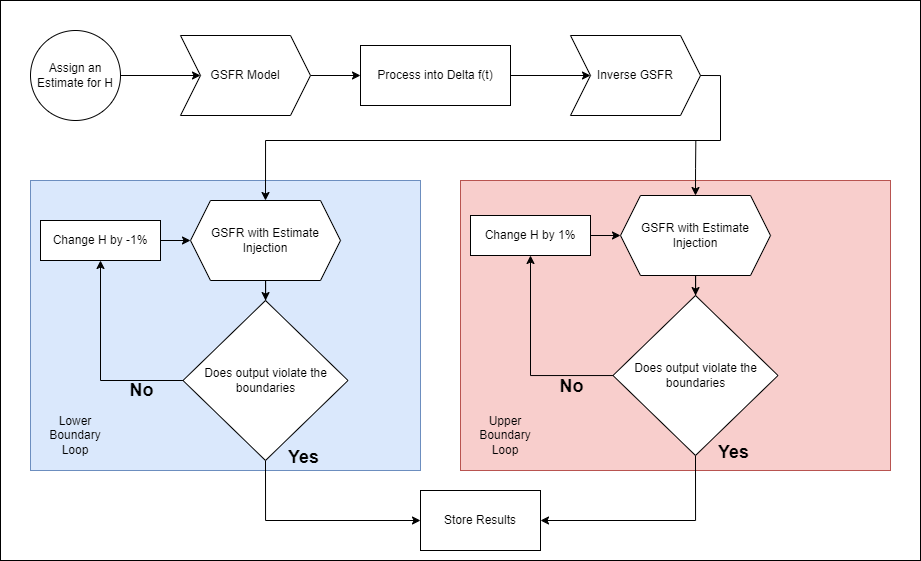

The diagram above was exported from draw.io. Its source (the exported page's mxGraphModel, read from the mxfile embedded in the PNG):
<mxGraphModel dx="1820" dy="662" grid="1" gridSize="10" guides="1" tooltips="1" connect="1" arrows="1" fold="1" page="1" pageScale="1" pageWidth="850" pageHeight="1100" math="0" shadow="0">
  <root>
    <mxCell id="0" />
    <mxCell id="1" parent="0" />
    <mxCell id="KUUcfoEuZl9PVaOVCEnu-122" value="" style="rounded=0;whiteSpace=wrap;html=1;" vertex="1" parent="1">
      <mxGeometry x="-770" y="40" width="920" height="560" as="geometry" />
    </mxCell>
    <mxCell id="KUUcfoEuZl9PVaOVCEnu-132" style="edgeStyle=orthogonalEdgeStyle;rounded=0;orthogonalLoop=1;jettySize=auto;html=1;exitX=1;exitY=0.5;exitDx=0;exitDy=0;entryX=0;entryY=0.5;entryDx=0;entryDy=0;" edge="1" parent="1" source="KUUcfoEuZl9PVaOVCEnu-123" target="KUUcfoEuZl9PVaOVCEnu-124">
      <mxGeometry relative="1" as="geometry" />
    </mxCell>
    <mxCell id="KUUcfoEuZl9PVaOVCEnu-123" value="Assign an Estimate for H" style="ellipse;whiteSpace=wrap;html=1;aspect=fixed;" vertex="1" parent="1">
      <mxGeometry x="-740" y="70" width="90" height="90" as="geometry" />
    </mxCell>
    <mxCell id="KUUcfoEuZl9PVaOVCEnu-133" style="edgeStyle=orthogonalEdgeStyle;rounded=0;orthogonalLoop=1;jettySize=auto;html=1;exitX=1;exitY=0.5;exitDx=0;exitDy=0;entryX=0;entryY=0.5;entryDx=0;entryDy=0;" edge="1" parent="1" source="KUUcfoEuZl9PVaOVCEnu-124" target="KUUcfoEuZl9PVaOVCEnu-125">
      <mxGeometry relative="1" as="geometry" />
    </mxCell>
    <mxCell id="KUUcfoEuZl9PVaOVCEnu-124" value="GSFR Model" style="shape=step;perimeter=stepPerimeter;whiteSpace=wrap;html=1;fixedSize=1;" vertex="1" parent="1">
      <mxGeometry x="-590" y="75" width="130" height="80" as="geometry" />
    </mxCell>
    <mxCell id="KUUcfoEuZl9PVaOVCEnu-134" value="" style="edgeStyle=orthogonalEdgeStyle;rounded=0;orthogonalLoop=1;jettySize=auto;html=1;" edge="1" parent="1" source="KUUcfoEuZl9PVaOVCEnu-125" target="KUUcfoEuZl9PVaOVCEnu-126">
      <mxGeometry relative="1" as="geometry" />
    </mxCell>
    <mxCell id="KUUcfoEuZl9PVaOVCEnu-125" value="Process into Delta f(t)" style="rounded=0;whiteSpace=wrap;html=1;" vertex="1" parent="1">
      <mxGeometry x="-410" y="85" width="150" height="60" as="geometry" />
    </mxCell>
    <mxCell id="KUUcfoEuZl9PVaOVCEnu-126" value="Inverse GSFR" style="shape=step;perimeter=stepPerimeter;whiteSpace=wrap;html=1;fixedSize=1;" vertex="1" parent="1">
      <mxGeometry x="-200" y="75" width="130" height="80" as="geometry" />
    </mxCell>
    <mxCell id="KUUcfoEuZl9PVaOVCEnu-129" value="" style="rounded=0;whiteSpace=wrap;html=1;fillColor=#dae8fc;strokeColor=#6c8ebf;" vertex="1" parent="1">
      <mxGeometry x="-740" y="220" width="390" height="290" as="geometry" />
    </mxCell>
    <mxCell id="KUUcfoEuZl9PVaOVCEnu-130" value="" style="rounded=0;whiteSpace=wrap;html=1;fillColor=#f8cecc;strokeColor=#b85450;" vertex="1" parent="1">
      <mxGeometry x="-310" y="220" width="430" height="290" as="geometry" />
    </mxCell>
    <mxCell id="KUUcfoEuZl9PVaOVCEnu-131" value="Store Results" style="rounded=0;whiteSpace=wrap;html=1;" vertex="1" parent="1">
      <mxGeometry x="-350" y="530" width="120" height="60" as="geometry" />
    </mxCell>
    <mxCell id="KUUcfoEuZl9PVaOVCEnu-137" value="Upper Boundary Loop" style="text;html=1;align=center;verticalAlign=middle;whiteSpace=wrap;rounded=0;" vertex="1" parent="1">
      <mxGeometry x="-300" y="460" width="70" height="30" as="geometry" />
    </mxCell>
    <mxCell id="KUUcfoEuZl9PVaOVCEnu-138" value="Lower Boundary Loop" style="text;html=1;align=center;verticalAlign=middle;whiteSpace=wrap;rounded=0;" vertex="1" parent="1">
      <mxGeometry x="-730" y="460" width="70" height="30" as="geometry" />
    </mxCell>
    <mxCell id="KUUcfoEuZl9PVaOVCEnu-144" style="edgeStyle=orthogonalEdgeStyle;rounded=0;orthogonalLoop=1;jettySize=auto;html=1;exitX=1;exitY=0.5;exitDx=0;exitDy=0;entryX=0;entryY=0.5;entryDx=0;entryDy=0;" edge="1" parent="1" source="KUUcfoEuZl9PVaOVCEnu-139" target="KUUcfoEuZl9PVaOVCEnu-141">
      <mxGeometry relative="1" as="geometry" />
    </mxCell>
    <mxCell id="KUUcfoEuZl9PVaOVCEnu-139" value="Change H by -1%" style="rounded=0;whiteSpace=wrap;html=1;" vertex="1" parent="1">
      <mxGeometry x="-730" y="260" width="120" height="40" as="geometry" />
    </mxCell>
    <mxCell id="KUUcfoEuZl9PVaOVCEnu-147" value="" style="edgeStyle=orthogonalEdgeStyle;rounded=0;orthogonalLoop=1;jettySize=auto;html=1;" edge="1" parent="1" source="KUUcfoEuZl9PVaOVCEnu-141" target="KUUcfoEuZl9PVaOVCEnu-145">
      <mxGeometry relative="1" as="geometry" />
    </mxCell>
    <mxCell id="KUUcfoEuZl9PVaOVCEnu-141" value="GSFR with Estimate Injection" style="shape=hexagon;perimeter=hexagonPerimeter2;whiteSpace=wrap;html=1;fixedSize=1;" vertex="1" parent="1">
      <mxGeometry x="-580" y="240" width="150" height="80" as="geometry" />
    </mxCell>
    <mxCell id="KUUcfoEuZl9PVaOVCEnu-143" style="edgeStyle=orthogonalEdgeStyle;rounded=0;orthogonalLoop=1;jettySize=auto;html=1;exitX=1;exitY=0.5;exitDx=0;exitDy=0;entryX=0.5;entryY=0;entryDx=0;entryDy=0;" edge="1" parent="1" source="KUUcfoEuZl9PVaOVCEnu-126" target="KUUcfoEuZl9PVaOVCEnu-141">
      <mxGeometry relative="1" as="geometry">
        <Array as="points">
          <mxPoint x="-50" y="115" />
          <mxPoint x="-50" y="180" />
          <mxPoint x="-505" y="180" />
        </Array>
      </mxGeometry>
    </mxCell>
    <mxCell id="KUUcfoEuZl9PVaOVCEnu-146" style="edgeStyle=orthogonalEdgeStyle;rounded=0;orthogonalLoop=1;jettySize=auto;html=1;entryX=0.5;entryY=1;entryDx=0;entryDy=0;" edge="1" parent="1" source="KUUcfoEuZl9PVaOVCEnu-145" target="KUUcfoEuZl9PVaOVCEnu-139">
      <mxGeometry relative="1" as="geometry" />
    </mxCell>
    <mxCell id="KUUcfoEuZl9PVaOVCEnu-149" value="No" style="edgeLabel;html=1;align=center;verticalAlign=middle;resizable=0;points=[];fontSize=18;labelBackgroundColor=none;fontStyle=1" vertex="1" connectable="0" parent="KUUcfoEuZl9PVaOVCEnu-146">
      <mxGeometry x="-0.5867" y="4" relative="1" as="geometry">
        <mxPoint y="6" as="offset" />
      </mxGeometry>
    </mxCell>
    <mxCell id="KUUcfoEuZl9PVaOVCEnu-148" style="edgeStyle=orthogonalEdgeStyle;rounded=0;orthogonalLoop=1;jettySize=auto;html=1;exitX=0.5;exitY=1;exitDx=0;exitDy=0;entryX=0;entryY=0.5;entryDx=0;entryDy=0;" edge="1" parent="1" source="KUUcfoEuZl9PVaOVCEnu-145" target="KUUcfoEuZl9PVaOVCEnu-131">
      <mxGeometry relative="1" as="geometry" />
    </mxCell>
    <mxCell id="KUUcfoEuZl9PVaOVCEnu-145" value="Does output violate the boundaries" style="rhombus;whiteSpace=wrap;html=1;" vertex="1" parent="1">
      <mxGeometry x="-587.5" y="340" width="165" height="160" as="geometry" />
    </mxCell>
    <mxCell id="KUUcfoEuZl9PVaOVCEnu-150" value="Yes" style="edgeLabel;html=1;align=center;verticalAlign=middle;resizable=0;points=[];fontSize=18;labelBackgroundColor=none;fontStyle=1" vertex="1" connectable="0" parent="1">
      <mxGeometry x="-450.0009523809523" y="449.9999999999998" as="geometry">
        <mxPoint x="-17" y="47" as="offset" />
      </mxGeometry>
    </mxCell>
    <mxCell id="KUUcfoEuZl9PVaOVCEnu-152" style="edgeStyle=orthogonalEdgeStyle;rounded=0;orthogonalLoop=1;jettySize=auto;html=1;exitX=1;exitY=0.5;exitDx=0;exitDy=0;entryX=0;entryY=0.5;entryDx=0;entryDy=0;" edge="1" parent="1" source="KUUcfoEuZl9PVaOVCEnu-153" target="KUUcfoEuZl9PVaOVCEnu-155">
      <mxGeometry relative="1" as="geometry" />
    </mxCell>
    <mxCell id="KUUcfoEuZl9PVaOVCEnu-153" value="Change H by 1%" style="rounded=0;whiteSpace=wrap;html=1;" vertex="1" parent="1">
      <mxGeometry x="-300" y="255" width="120" height="40" as="geometry" />
    </mxCell>
    <mxCell id="KUUcfoEuZl9PVaOVCEnu-154" value="" style="edgeStyle=orthogonalEdgeStyle;rounded=0;orthogonalLoop=1;jettySize=auto;html=1;" edge="1" parent="1" source="KUUcfoEuZl9PVaOVCEnu-155" target="KUUcfoEuZl9PVaOVCEnu-158">
      <mxGeometry relative="1" as="geometry" />
    </mxCell>
    <mxCell id="KUUcfoEuZl9PVaOVCEnu-161" style="edgeStyle=orthogonalEdgeStyle;rounded=0;orthogonalLoop=1;jettySize=auto;html=1;exitX=0.5;exitY=0;exitDx=0;exitDy=0;startArrow=classic;startFill=1;endArrow=none;endFill=0;" edge="1" parent="1" source="KUUcfoEuZl9PVaOVCEnu-155">
      <mxGeometry relative="1" as="geometry">
        <mxPoint x="-74.66666666666652" y="180" as="targetPoint" />
      </mxGeometry>
    </mxCell>
    <mxCell id="KUUcfoEuZl9PVaOVCEnu-155" value="GSFR with Estimate Injection" style="shape=hexagon;perimeter=hexagonPerimeter2;whiteSpace=wrap;html=1;fixedSize=1;" vertex="1" parent="1">
      <mxGeometry x="-150" y="235" width="150" height="80" as="geometry" />
    </mxCell>
    <mxCell id="KUUcfoEuZl9PVaOVCEnu-156" style="edgeStyle=orthogonalEdgeStyle;rounded=0;orthogonalLoop=1;jettySize=auto;html=1;entryX=0.5;entryY=1;entryDx=0;entryDy=0;" edge="1" parent="1" source="KUUcfoEuZl9PVaOVCEnu-158" target="KUUcfoEuZl9PVaOVCEnu-153">
      <mxGeometry relative="1" as="geometry" />
    </mxCell>
    <mxCell id="KUUcfoEuZl9PVaOVCEnu-157" value="No" style="edgeLabel;html=1;align=center;verticalAlign=middle;resizable=0;points=[];fontSize=18;labelBackgroundColor=none;fontStyle=1" vertex="1" connectable="0" parent="KUUcfoEuZl9PVaOVCEnu-156">
      <mxGeometry x="-0.5867" y="4" relative="1" as="geometry">
        <mxPoint y="6" as="offset" />
      </mxGeometry>
    </mxCell>
    <mxCell id="KUUcfoEuZl9PVaOVCEnu-160" style="edgeStyle=orthogonalEdgeStyle;rounded=0;orthogonalLoop=1;jettySize=auto;html=1;exitX=0.5;exitY=1;exitDx=0;exitDy=0;entryX=1;entryY=0.5;entryDx=0;entryDy=0;" edge="1" parent="1" source="KUUcfoEuZl9PVaOVCEnu-158" target="KUUcfoEuZl9PVaOVCEnu-131">
      <mxGeometry relative="1" as="geometry" />
    </mxCell>
    <mxCell id="KUUcfoEuZl9PVaOVCEnu-158" value="Does output violate the boundaries" style="rhombus;whiteSpace=wrap;html=1;" vertex="1" parent="1">
      <mxGeometry x="-157.5" y="335" width="165" height="160" as="geometry" />
    </mxCell>
    <mxCell id="KUUcfoEuZl9PVaOVCEnu-159" value="Yes" style="edgeLabel;html=1;align=center;verticalAlign=middle;resizable=0;points=[];fontSize=18;labelBackgroundColor=none;fontStyle=1" vertex="1" connectable="0" parent="1">
      <mxGeometry x="-20.0009523809523" y="444.9999999999998" as="geometry">
        <mxPoint x="-17" y="47" as="offset" />
      </mxGeometry>
    </mxCell>
  </root>
</mxGraphModel>